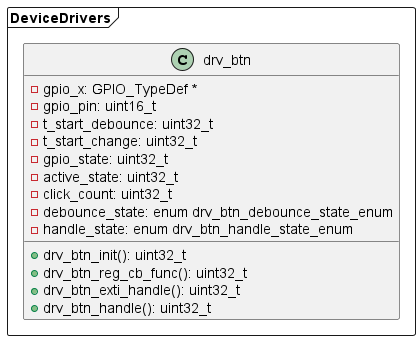

The diagram above was rendered by PlantUML. Its source (embedded in the PNG):
@startuml

package DeviceDrivers <<Frame>> {
  class drv_btn
  {
    -gpio_x: GPIO_TypeDef *
    -gpio_pin: uint16_t
    -t_start_debounce: uint32_t
    -t_start_change: uint32_t
    -gpio_state: uint32_t
    -active_state: uint32_t
    -click_count: uint32_t
    -debounce_state: enum drv_btn_debounce_state_enum
    -handle_state: enum drv_btn_handle_state_enum
    +drv_btn_init(): uint32_t
    +drv_btn_reg_cb_func(): uint32_t
    +drv_btn_exti_handle(): uint32_t
    +drv_btn_handle(): uint32_t
  }
}

@enduml